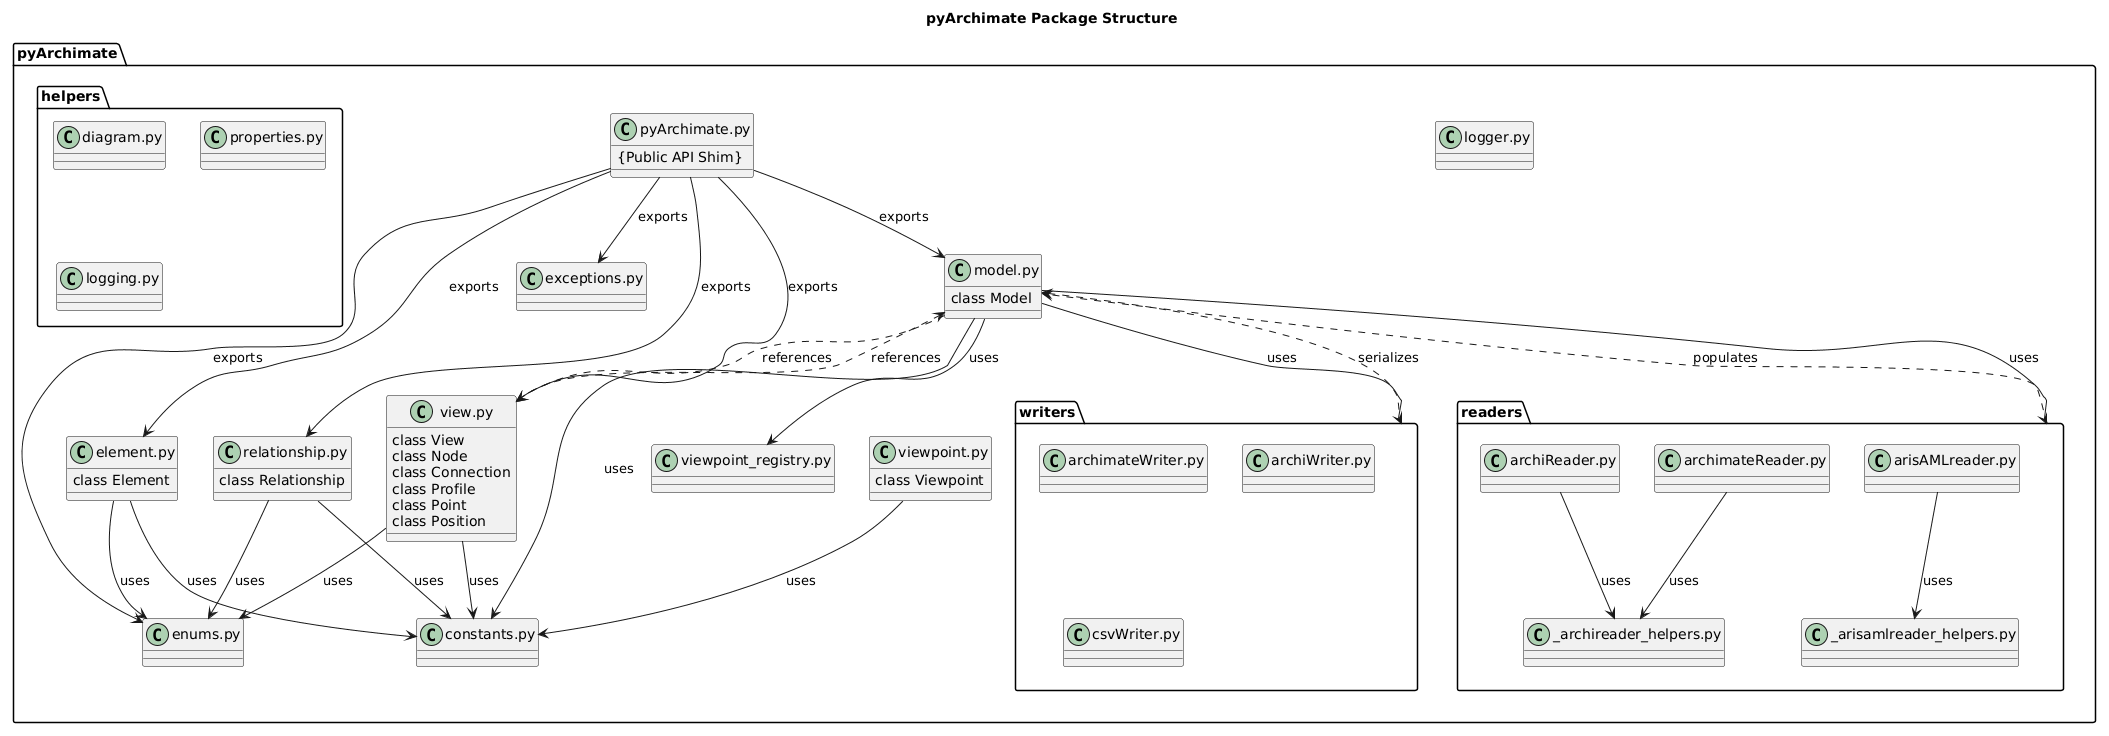

The diagram above was rendered by PlantUML. Its source (embedded in the PNG):
@startuml
title pyArchimate Package Structure

package "pyArchimate" {
  class "pyArchimate.py" as Facade {
    {Public API Shim}
  }

  class "model.py" as ModelMod {
    class Model
  }

  class "view.py" as ViewMod {
    class View
    class Node
    class Connection
    class Profile
    class Point
    class Position
  }

  class "element.py" as ElementMod {
    class Element
  }

  class "relationship.py" as RelationshipMod {
    class Relationship
  }

  class "viewpoint.py" as ViewpointMod {
    class Viewpoint
  }

  class "viewpoint_registry.py" as ViewpointRegistry

  class "constants.py" as Constants
  class "enums.py" as Enums
  class "exceptions.py" as Exceptions
  class "logger.py" as Logger

  package "helpers" {
    class "diagram.py" as DiagramHelper
    class "properties.py" as PropertiesHelper
    class "logging.py" as LoggingHelper
  }

  package "readers" {
    class "_archireader_helpers.py" as ArchiReaderHelpers
    class "_arisamlreader_helpers.py" as ArisAMLHelpers
    class "archiReader.py" as ArchiReader
    class "archimateReader.py" as ArchimateReader
    class "arisAMLreader.py" as ArisAMLReader
  }

  package "writers" {
    class "archimateWriter.py" as ArchimateWriter
    class "archiWriter.py" as ArchiWriter
    class "csvWriter.py" as CsvWriter
  }
}

Facade --> ModelMod : exports
Facade --> ViewMod : exports
Facade --> ElementMod : exports
Facade --> RelationshipMod : exports
Facade --> Enums : exports
Facade --> Exceptions : exports

ModelMod ..> ViewMod : references
ViewMod ..> ModelMod : references
ModelMod --> readers : uses
ModelMod --> writers : uses
ModelMod --> ViewpointRegistry : uses

readers ..> ModelMod : populates
writers ..> ModelMod : serializes

ArchiReader --> ArchiReaderHelpers : uses
ArchimateReader --> ArchiReaderHelpers : uses
ArisAMLReader --> ArisAMLHelpers : uses

ModelMod --> Constants : uses
ViewMod --> Constants : uses
ElementMod --> Constants : uses
RelationshipMod --> Constants : uses
ViewpointMod --> Constants : uses

ElementMod --> Enums : uses
RelationshipMod --> Enums : uses
ViewMod --> Enums : uses
@enduml